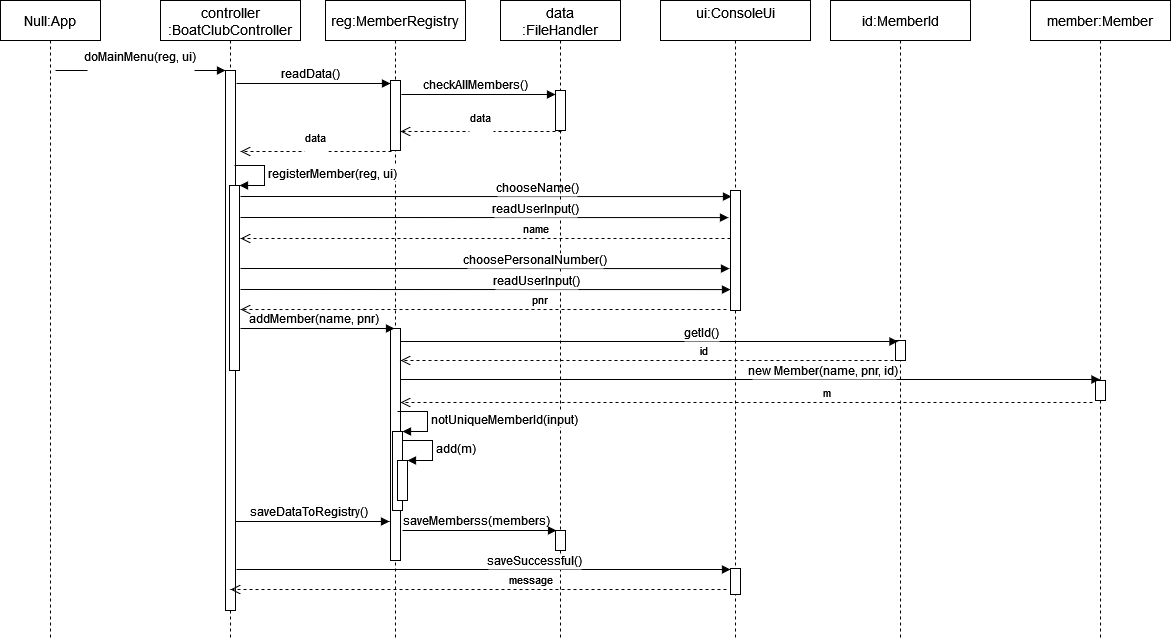

The diagram above was exported from draw.io. Its source (the exported page's mxGraphModel, read from the mxfile embedded in the PNG):
<mxGraphModel dx="2128" dy="536" grid="1" gridSize="10" guides="1" tooltips="1" connect="1" arrows="1" fold="1" page="1" pageScale="1" pageWidth="850" pageHeight="1100" math="0" shadow="0">
  <root>
    <mxCell id="0" />
    <mxCell id="1" parent="0" />
    <mxCell id="3nuBFxr9cyL0pnOWT2aG-1" value="Null:App" style="shape=umlLifeline;perimeter=lifelinePerimeter;container=1;collapsible=0;recursiveResize=0;rounded=0;shadow=0;strokeWidth=1;fontSize=14;" parent="1" vertex="1">
      <mxGeometry x="-820" y="40" width="100" height="640" as="geometry" />
    </mxCell>
    <mxCell id="3nuBFxr9cyL0pnOWT2aG-5" value="controller&#10;:BoatClubController" style="shape=umlLifeline;perimeter=lifelinePerimeter;container=1;collapsible=0;recursiveResize=0;rounded=0;shadow=0;strokeWidth=1;fontSize=14;" parent="1" vertex="1">
      <mxGeometry x="-660" y="40" width="140" height="640" as="geometry" />
    </mxCell>
    <mxCell id="3nuBFxr9cyL0pnOWT2aG-6" value="" style="points=[];perimeter=orthogonalPerimeter;rounded=0;shadow=0;strokeWidth=1;" parent="3nuBFxr9cyL0pnOWT2aG-5" vertex="1">
      <mxGeometry x="65" y="70" width="10" height="540" as="geometry" />
    </mxCell>
    <mxCell id="3nuBFxr9cyL0pnOWT2aG-8" value="doMainMenu(reg, ui)&#10;" style="verticalAlign=bottom;endArrow=block;entryX=0;entryY=0;shadow=0;strokeWidth=1;fontSize=12;" parent="1" target="3nuBFxr9cyL0pnOWT2aG-6" edge="1">
      <mxGeometry y="-10" relative="1" as="geometry">
        <mxPoint x="-765" y="110.00000000000011" as="sourcePoint" />
        <mxPoint as="offset" />
      </mxGeometry>
    </mxCell>
    <mxCell id="eofJn7nEpgb_md_zbaxL-2" value="reg:MemberRegistry" style="shape=umlLifeline;perimeter=lifelinePerimeter;container=1;collapsible=0;recursiveResize=0;rounded=0;shadow=0;strokeWidth=1;fontSize=14;" vertex="1" parent="1">
      <mxGeometry x="-495" y="40" width="140" height="640" as="geometry" />
    </mxCell>
    <mxCell id="eofJn7nEpgb_md_zbaxL-3" value="" style="points=[];perimeter=orthogonalPerimeter;rounded=0;shadow=0;strokeWidth=1;" vertex="1" parent="eofJn7nEpgb_md_zbaxL-2">
      <mxGeometry x="65" y="80" width="10" height="70" as="geometry" />
    </mxCell>
    <mxCell id="eofJn7nEpgb_md_zbaxL-20" value="chooseName()" style="verticalAlign=bottom;endArrow=block;shadow=0;strokeWidth=1;fontSize=12;entryX=0.1;entryY=0.038;entryDx=0;entryDy=0;entryPerimeter=0;" edge="1" parent="eofJn7nEpgb_md_zbaxL-2">
      <mxGeometry x="0.2085" y="-1" relative="1" as="geometry">
        <mxPoint x="-85" y="196" as="sourcePoint" />
        <mxPoint x="406" y="196.08000000000004" as="targetPoint" />
        <mxPoint as="offset" />
      </mxGeometry>
    </mxCell>
    <mxCell id="eofJn7nEpgb_md_zbaxL-29" value="" style="html=1;points=[];perimeter=orthogonalPerimeter;fontSize=12;" vertex="1" parent="eofJn7nEpgb_md_zbaxL-2">
      <mxGeometry x="65" y="328" width="10" height="232" as="geometry" />
    </mxCell>
    <mxCell id="eofJn7nEpgb_md_zbaxL-5" value="data&#10;:FileHandler" style="shape=umlLifeline;perimeter=lifelinePerimeter;container=1;collapsible=0;recursiveResize=0;rounded=0;shadow=0;strokeWidth=1;fontSize=14;" vertex="1" parent="1">
      <mxGeometry x="-320" y="40" width="120" height="640" as="geometry" />
    </mxCell>
    <mxCell id="eofJn7nEpgb_md_zbaxL-6" value="" style="points=[];perimeter=orthogonalPerimeter;rounded=0;shadow=0;strokeWidth=1;" vertex="1" parent="eofJn7nEpgb_md_zbaxL-5">
      <mxGeometry x="55" y="90" width="10" height="40" as="geometry" />
    </mxCell>
    <mxCell id="eofJn7nEpgb_md_zbaxL-28" value="" style="html=1;points=[];perimeter=orthogonalPerimeter;fontSize=12;" vertex="1" parent="eofJn7nEpgb_md_zbaxL-5">
      <mxGeometry x="55" y="530" width="10" height="20" as="geometry" />
    </mxCell>
    <mxCell id="eofJn7nEpgb_md_zbaxL-7" value="member:Member" style="shape=umlLifeline;perimeter=lifelinePerimeter;container=1;collapsible=0;recursiveResize=0;rounded=0;shadow=0;strokeWidth=1;fontSize=14;" vertex="1" parent="1">
      <mxGeometry x="210" y="40" width="140" height="640" as="geometry" />
    </mxCell>
    <mxCell id="eofJn7nEpgb_md_zbaxL-8" value="" style="points=[];perimeter=orthogonalPerimeter;rounded=0;shadow=0;strokeWidth=1;" vertex="1" parent="eofJn7nEpgb_md_zbaxL-7">
      <mxGeometry x="65" y="380" width="10" height="20" as="geometry" />
    </mxCell>
    <mxCell id="eofJn7nEpgb_md_zbaxL-9" value="ui:ConsoleUi&#10;" style="shape=umlLifeline;perimeter=lifelinePerimeter;container=1;collapsible=0;recursiveResize=0;rounded=0;shadow=0;strokeWidth=1;fontSize=14;" vertex="1" parent="1">
      <mxGeometry x="-160" y="40" width="150" height="640" as="geometry" />
    </mxCell>
    <mxCell id="eofJn7nEpgb_md_zbaxL-10" value="" style="points=[];perimeter=orthogonalPerimeter;rounded=0;shadow=0;strokeWidth=1;" vertex="1" parent="eofJn7nEpgb_md_zbaxL-9">
      <mxGeometry x="70" y="190" width="10" height="120" as="geometry" />
    </mxCell>
    <mxCell id="eofJn7nEpgb_md_zbaxL-12" value="readData()" style="verticalAlign=bottom;endArrow=block;shadow=0;strokeWidth=1;fontSize=12;" edge="1" parent="1">
      <mxGeometry x="-0.039" relative="1" as="geometry">
        <mxPoint x="-584" y="123" as="sourcePoint" />
        <mxPoint x="-430" y="123" as="targetPoint" />
        <mxPoint as="offset" />
      </mxGeometry>
    </mxCell>
    <mxCell id="eofJn7nEpgb_md_zbaxL-14" value="checkAllMembers()" style="verticalAlign=bottom;endArrow=block;shadow=0;strokeWidth=1;fontSize=12;" edge="1" parent="1">
      <mxGeometry x="-0.039" relative="1" as="geometry">
        <mxPoint x="-419" y="134" as="sourcePoint" />
        <mxPoint x="-265" y="134" as="targetPoint" />
        <mxPoint as="offset" />
      </mxGeometry>
    </mxCell>
    <mxCell id="eofJn7nEpgb_md_zbaxL-15" value="data&#10;" style="verticalAlign=bottom;endArrow=open;dashed=1;endSize=8;exitX=0;exitY=0.95;shadow=0;strokeWidth=1;" edge="1" parent="1">
      <mxGeometry x="0.0062" y="9" relative="1" as="geometry">
        <mxPoint x="-420" y="171" as="targetPoint" />
        <mxPoint x="-259" y="171" as="sourcePoint" />
        <mxPoint as="offset" />
      </mxGeometry>
    </mxCell>
    <mxCell id="eofJn7nEpgb_md_zbaxL-16" value="data&#10;" style="verticalAlign=bottom;endArrow=open;dashed=1;endSize=8;exitX=0;exitY=0.95;shadow=0;strokeWidth=1;" edge="1" parent="1">
      <mxGeometry x="0.0062" y="9" relative="1" as="geometry">
        <mxPoint x="-580" y="191" as="targetPoint" />
        <mxPoint x="-429" y="191" as="sourcePoint" />
        <mxPoint as="offset" />
      </mxGeometry>
    </mxCell>
    <mxCell id="eofJn7nEpgb_md_zbaxL-21" value="choosePersonalNumber()" style="verticalAlign=bottom;endArrow=block;shadow=0;strokeWidth=1;fontSize=12;entryX=0.1;entryY=0.038;entryDx=0;entryDy=0;entryPerimeter=0;" edge="1" parent="1">
      <mxGeometry x="0.2085" y="-1" relative="1" as="geometry">
        <mxPoint x="-580" y="308" as="sourcePoint" />
        <mxPoint x="-91" y="308.08000000000004" as="targetPoint" />
        <mxPoint as="offset" />
      </mxGeometry>
    </mxCell>
    <mxCell id="eofJn7nEpgb_md_zbaxL-22" value="name" style="verticalAlign=bottom;endArrow=open;dashed=1;endSize=8;shadow=0;strokeWidth=1;" edge="1" parent="1">
      <mxGeometry x="-0.2097" relative="1" as="geometry">
        <mxPoint x="-580" y="278" as="targetPoint" />
        <mxPoint x="-90" y="278" as="sourcePoint" />
        <mxPoint as="offset" />
      </mxGeometry>
    </mxCell>
    <mxCell id="eofJn7nEpgb_md_zbaxL-23" value="pnr" style="verticalAlign=bottom;endArrow=open;dashed=1;endSize=8;shadow=0;strokeWidth=1;" edge="1" parent="1">
      <mxGeometry x="-0.234" relative="1" as="geometry">
        <mxPoint x="-580" y="349" as="targetPoint" />
        <mxPoint x="-94" y="349" as="sourcePoint" />
        <mxPoint as="offset" />
      </mxGeometry>
    </mxCell>
    <mxCell id="eofJn7nEpgb_md_zbaxL-24" value="readUserInput()" style="verticalAlign=bottom;endArrow=block;shadow=0;strokeWidth=1;fontSize=12;entryX=0.1;entryY=0.038;entryDx=0;entryDy=0;entryPerimeter=0;" edge="1" parent="1">
      <mxGeometry x="0.2085" y="-1" relative="1" as="geometry">
        <mxPoint x="-580" y="257" as="sourcePoint" />
        <mxPoint x="-92" y="257.08000000000004" as="targetPoint" />
        <mxPoint as="offset" />
      </mxGeometry>
    </mxCell>
    <mxCell id="eofJn7nEpgb_md_zbaxL-25" value="readUserInput()" style="verticalAlign=bottom;endArrow=block;shadow=0;strokeWidth=1;fontSize=12;entryX=0.1;entryY=0.038;entryDx=0;entryDy=0;entryPerimeter=0;" edge="1" parent="1">
      <mxGeometry x="0.2085" y="-1" relative="1" as="geometry">
        <mxPoint x="-580" y="329" as="sourcePoint" />
        <mxPoint x="-90" y="329.08000000000004" as="targetPoint" />
        <mxPoint as="offset" />
      </mxGeometry>
    </mxCell>
    <mxCell id="eofJn7nEpgb_md_zbaxL-26" value="" style="html=1;points=[];perimeter=orthogonalPerimeter;fontSize=12;" vertex="1" parent="1">
      <mxGeometry x="-591" y="225" width="10" height="185" as="geometry" />
    </mxCell>
    <mxCell id="eofJn7nEpgb_md_zbaxL-27" value="registerMember(reg, ui)" style="edgeStyle=orthogonalEdgeStyle;html=1;align=left;spacingLeft=2;endArrow=block;rounded=0;entryX=1;entryY=0;fontSize=12;" edge="1" target="eofJn7nEpgb_md_zbaxL-26" parent="1">
      <mxGeometry relative="1" as="geometry">
        <mxPoint x="-586" y="205" as="sourcePoint" />
        <Array as="points">
          <mxPoint x="-556" y="205" />
        </Array>
      </mxGeometry>
    </mxCell>
    <mxCell id="eofJn7nEpgb_md_zbaxL-30" value="addMember(name, pnr)" style="verticalAlign=bottom;endArrow=block;shadow=0;strokeWidth=1;fontSize=12;" edge="1" parent="1">
      <mxGeometry x="-0.039" relative="1" as="geometry">
        <mxPoint x="-580" y="368" as="sourcePoint" />
        <mxPoint x="-426" y="368" as="targetPoint" />
        <mxPoint as="offset" />
      </mxGeometry>
    </mxCell>
    <mxCell id="eofJn7nEpgb_md_zbaxL-31" value="id:MemberId" style="shape=umlLifeline;perimeter=lifelinePerimeter;container=1;collapsible=0;recursiveResize=0;rounded=0;shadow=0;strokeWidth=1;fontSize=14;" vertex="1" parent="1">
      <mxGeometry x="10" y="40" width="140" height="640" as="geometry" />
    </mxCell>
    <mxCell id="eofJn7nEpgb_md_zbaxL-32" value="" style="points=[];perimeter=orthogonalPerimeter;rounded=0;shadow=0;strokeWidth=1;" vertex="1" parent="eofJn7nEpgb_md_zbaxL-31">
      <mxGeometry x="65" y="340" width="10" height="20" as="geometry" />
    </mxCell>
    <mxCell id="eofJn7nEpgb_md_zbaxL-33" value="new Member(name, pnr, id)" style="verticalAlign=bottom;endArrow=block;shadow=0;strokeWidth=1;fontSize=12;" edge="1" parent="1">
      <mxGeometry x="0.2085" y="-1" relative="1" as="geometry">
        <mxPoint x="-420" y="419" as="sourcePoint" />
        <mxPoint x="279.5" y="419" as="targetPoint" />
        <mxPoint as="offset" />
      </mxGeometry>
    </mxCell>
    <mxCell id="eofJn7nEpgb_md_zbaxL-34" value="getId()" style="verticalAlign=bottom;endArrow=block;shadow=0;strokeWidth=1;fontSize=12;" edge="1" parent="1">
      <mxGeometry x="0.2085" y="-1" relative="1" as="geometry">
        <mxPoint x="-420" y="381" as="sourcePoint" />
        <mxPoint x="77.5" y="381" as="targetPoint" />
        <mxPoint as="offset" />
      </mxGeometry>
    </mxCell>
    <mxCell id="eofJn7nEpgb_md_zbaxL-35" value="id" style="verticalAlign=bottom;endArrow=open;dashed=1;endSize=8;shadow=0;strokeWidth=1;" edge="1" parent="1" target="eofJn7nEpgb_md_zbaxL-29">
      <mxGeometry x="-0.234" relative="1" as="geometry">
        <mxPoint x="-413" y="400" as="targetPoint" />
        <mxPoint x="73" y="400" as="sourcePoint" />
        <mxPoint as="offset" />
      </mxGeometry>
    </mxCell>
    <mxCell id="eofJn7nEpgb_md_zbaxL-36" value="m" style="verticalAlign=bottom;endArrow=open;dashed=1;endSize=8;shadow=0;strokeWidth=1;" edge="1" parent="1">
      <mxGeometry x="-0.234" relative="1" as="geometry">
        <mxPoint x="-420" y="442" as="targetPoint" />
        <mxPoint x="272" y="442" as="sourcePoint" />
        <mxPoint as="offset" />
      </mxGeometry>
    </mxCell>
    <mxCell id="eofJn7nEpgb_md_zbaxL-39" value="" style="html=1;points=[];perimeter=orthogonalPerimeter;fontSize=12;" vertex="1" parent="1">
      <mxGeometry x="-428" y="471" width="10" height="79" as="geometry" />
    </mxCell>
    <mxCell id="eofJn7nEpgb_md_zbaxL-40" value="notUniqueMemberId(input)" style="edgeStyle=orthogonalEdgeStyle;html=1;align=left;spacingLeft=2;endArrow=block;rounded=0;entryX=1;entryY=0;fontSize=12;" edge="1" target="eofJn7nEpgb_md_zbaxL-39" parent="1">
      <mxGeometry relative="1" as="geometry">
        <mxPoint x="-423" y="451" as="sourcePoint" />
        <Array as="points">
          <mxPoint x="-393" y="451" />
        </Array>
      </mxGeometry>
    </mxCell>
    <mxCell id="eofJn7nEpgb_md_zbaxL-43" value="" style="html=1;points=[];perimeter=orthogonalPerimeter;fontSize=12;" vertex="1" parent="1">
      <mxGeometry x="-423" y="500" width="10" height="40" as="geometry" />
    </mxCell>
    <mxCell id="eofJn7nEpgb_md_zbaxL-44" value="add(m)" style="edgeStyle=orthogonalEdgeStyle;html=1;align=left;spacingLeft=2;endArrow=block;rounded=0;entryX=1;entryY=0;fontSize=12;" edge="1" target="eofJn7nEpgb_md_zbaxL-43" parent="1">
      <mxGeometry relative="1" as="geometry">
        <mxPoint x="-418" y="480" as="sourcePoint" />
        <Array as="points">
          <mxPoint x="-388" y="480" />
        </Array>
      </mxGeometry>
    </mxCell>
    <mxCell id="eofJn7nEpgb_md_zbaxL-45" value="saveSuccessful()" style="verticalAlign=bottom;endArrow=block;shadow=0;strokeWidth=1;fontSize=12;" edge="1" parent="1">
      <mxGeometry x="0.2085" y="-1" relative="1" as="geometry">
        <mxPoint x="-584" y="609" as="sourcePoint" />
        <mxPoint x="-90" y="609" as="targetPoint" />
        <mxPoint as="offset" />
      </mxGeometry>
    </mxCell>
    <mxCell id="eofJn7nEpgb_md_zbaxL-46" value="" style="html=1;points=[];perimeter=orthogonalPerimeter;fontSize=12;" vertex="1" parent="1">
      <mxGeometry x="-90" y="608" width="10" height="26" as="geometry" />
    </mxCell>
    <mxCell id="eofJn7nEpgb_md_zbaxL-47" value="message" style="verticalAlign=bottom;endArrow=open;dashed=1;endSize=8;shadow=0;strokeWidth=1;" edge="1" parent="1">
      <mxGeometry x="-0.2149" relative="1" as="geometry">
        <mxPoint x="-590" y="629" as="targetPoint" />
        <mxPoint x="-94" y="629" as="sourcePoint" />
        <mxPoint as="offset" />
      </mxGeometry>
    </mxCell>
    <mxCell id="eofJn7nEpgb_md_zbaxL-48" value="saveDataToRegistry()" style="verticalAlign=bottom;endArrow=block;shadow=0;strokeWidth=1;fontSize=12;" edge="1" parent="1">
      <mxGeometry x="-0.039" relative="1" as="geometry">
        <mxPoint x="-585" y="561" as="sourcePoint" />
        <mxPoint x="-431" y="561" as="targetPoint" />
        <mxPoint as="offset" />
      </mxGeometry>
    </mxCell>
    <mxCell id="eofJn7nEpgb_md_zbaxL-50" value="saveMemberss(members)" style="verticalAlign=bottom;endArrow=block;shadow=0;strokeWidth=1;fontSize=12;" edge="1" parent="1">
      <mxGeometry x="-0.039" relative="1" as="geometry">
        <mxPoint x="-418" y="570" as="sourcePoint" />
        <mxPoint x="-264" y="570" as="targetPoint" />
        <mxPoint as="offset" />
      </mxGeometry>
    </mxCell>
  </root>
</mxGraphModel>